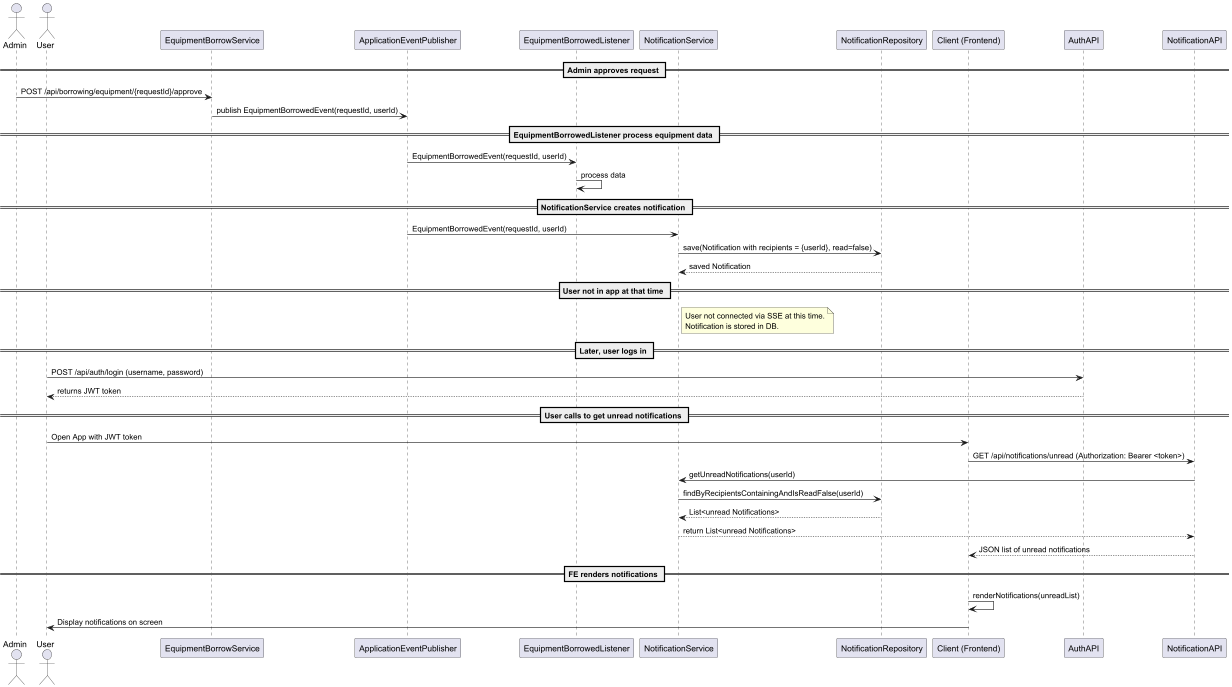

The diagram above was rendered by PlantUML. Its source (embedded in the PNG):
@startuml
actor "Admin" as A
actor "User" as U
participant "EquipmentBorrowService" as BS
participant "ApplicationEventPublisher" as AEP
participant "EquipmentBorrowedListener" as EL
participant "NotificationService" as NS
participant "NotificationRepository" as NR
participant "Client (Frontend)" as FE
participant "AuthAPI" as Auth
participant "NotificationAPI" as NAPI

== Admin approves request ==
A -> BS: POST /api/borrowing/equipment/{requestId}/approve
BS -> AEP: publish EquipmentBorrowedEvent(requestId, userId)

== EquipmentBorrowedListener process equipment data ==
AEP -> EL: EquipmentBorrowedEvent(requestId, userId)
EL -> EL : process data
== NotificationService creates notification ==
AEP -> NS: EquipmentBorrowedEvent(requestId, userId)
NS -> NR: save(Notification with recipients = {userId}, read=false)
NR --> NS: saved Notification

== User not in app at that time ==
note right of NS
User not connected via SSE at this time.
Notification is stored in DB.
end note

== Later, user logs in ==
U -> Auth: POST /api/auth/login (username, password)
Auth --> U: returns JWT token

== User calls to get unread notifications ==
U -> FE: Open App with JWT token
FE -> NAPI: GET /api/notifications/unread (Authorization: Bearer <token>)
NAPI -> NS: getUnreadNotifications(userId)
NS -> NR: findByRecipientsContainingAndIsReadFalse(userId)
NR --> NS: List<unread Notifications>
NS --> NAPI: return List<unread Notifications>
NAPI --> FE: JSON list of unread notifications

== FE renders notifications ==
FE -> FE: renderNotifications(unreadList)
FE -> U: Display notifications on screen

@enduml